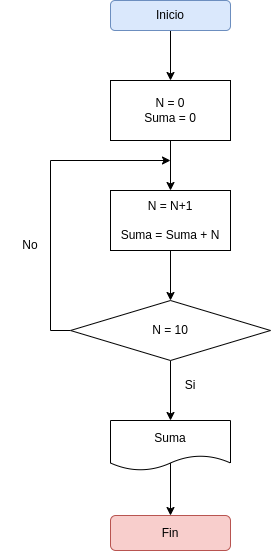

The diagram above was exported from draw.io. Its source (the exported page's mxGraphModel, read from the mxfile embedded in the PNG):
<mxGraphModel dx="1195" dy="601" grid="1" gridSize="10" guides="1" tooltips="1" connect="1" arrows="1" fold="1" page="1" pageScale="1" pageWidth="827" pageHeight="1169" math="0" shadow="0">
  <root>
    <mxCell id="0" />
    <mxCell id="1" parent="0" />
    <mxCell id="14pTqrl0ILtWulflq9Yz-3" style="edgeStyle=orthogonalEdgeStyle;rounded=0;orthogonalLoop=1;jettySize=auto;html=1;exitX=0.5;exitY=1;exitDx=0;exitDy=0;entryX=0.5;entryY=0;entryDx=0;entryDy=0;" edge="1" parent="1" source="14pTqrl0ILtWulflq9Yz-1" target="14pTqrl0ILtWulflq9Yz-2">
      <mxGeometry relative="1" as="geometry" />
    </mxCell>
    <mxCell id="14pTqrl0ILtWulflq9Yz-1" value="Inicio" style="rounded=1;whiteSpace=wrap;html=1;fillColor=#dae8fc;strokeColor=#6c8ebf;" vertex="1" parent="1">
      <mxGeometry x="350" y="40" width="120" height="30" as="geometry" />
    </mxCell>
    <mxCell id="14pTqrl0ILtWulflq9Yz-6" style="edgeStyle=orthogonalEdgeStyle;rounded=0;orthogonalLoop=1;jettySize=auto;html=1;exitX=0.5;exitY=1;exitDx=0;exitDy=0;entryX=0.5;entryY=0;entryDx=0;entryDy=0;" edge="1" parent="1" source="14pTqrl0ILtWulflq9Yz-2" target="14pTqrl0ILtWulflq9Yz-4">
      <mxGeometry relative="1" as="geometry" />
    </mxCell>
    <mxCell id="14pTqrl0ILtWulflq9Yz-2" value="N = 0&lt;br&gt;Suma = 0" style="rounded=0;whiteSpace=wrap;html=1;align=center;" vertex="1" parent="1">
      <mxGeometry x="350" y="120" width="120" height="60" as="geometry" />
    </mxCell>
    <mxCell id="14pTqrl0ILtWulflq9Yz-9" style="edgeStyle=orthogonalEdgeStyle;rounded=0;orthogonalLoop=1;jettySize=auto;html=1;exitX=0.5;exitY=1;exitDx=0;exitDy=0;" edge="1" parent="1" source="14pTqrl0ILtWulflq9Yz-4" target="14pTqrl0ILtWulflq9Yz-7">
      <mxGeometry relative="1" as="geometry" />
    </mxCell>
    <mxCell id="14pTqrl0ILtWulflq9Yz-4" value="N = N+1&lt;br&gt;&lt;br&gt;Suma = Suma + N" style="rounded=0;whiteSpace=wrap;html=1;" vertex="1" parent="1">
      <mxGeometry x="350" y="230" width="120" height="60" as="geometry" />
    </mxCell>
    <mxCell id="14pTqrl0ILtWulflq9Yz-10" style="edgeStyle=orthogonalEdgeStyle;rounded=0;orthogonalLoop=1;jettySize=auto;html=1;exitX=0;exitY=0.5;exitDx=0;exitDy=0;" edge="1" parent="1" source="14pTqrl0ILtWulflq9Yz-7">
      <mxGeometry relative="1" as="geometry">
        <mxPoint x="410" y="200" as="targetPoint" />
        <Array as="points">
          <mxPoint x="290" y="370" />
          <mxPoint x="290" y="200" />
        </Array>
      </mxGeometry>
    </mxCell>
    <mxCell id="14pTqrl0ILtWulflq9Yz-15" style="edgeStyle=orthogonalEdgeStyle;rounded=0;orthogonalLoop=1;jettySize=auto;html=1;entryX=0.5;entryY=0;entryDx=0;entryDy=0;" edge="1" parent="1" source="14pTqrl0ILtWulflq9Yz-7" target="14pTqrl0ILtWulflq9Yz-14">
      <mxGeometry relative="1" as="geometry" />
    </mxCell>
    <mxCell id="14pTqrl0ILtWulflq9Yz-7" value="N = 10" style="rhombus;whiteSpace=wrap;html=1;" vertex="1" parent="1">
      <mxGeometry x="310" y="340" width="200" height="60" as="geometry" />
    </mxCell>
    <mxCell id="14pTqrl0ILtWulflq9Yz-11" value="No" style="text;html=1;strokeColor=none;fillColor=none;align=center;verticalAlign=middle;whiteSpace=wrap;rounded=0;" vertex="1" parent="1">
      <mxGeometry x="240" y="270" width="60" height="30" as="geometry" />
    </mxCell>
    <mxCell id="14pTqrl0ILtWulflq9Yz-13" value="Si&lt;br&gt;" style="text;html=1;strokeColor=none;fillColor=none;align=center;verticalAlign=middle;whiteSpace=wrap;rounded=0;" vertex="1" parent="1">
      <mxGeometry x="400" y="410" width="60" height="30" as="geometry" />
    </mxCell>
    <mxCell id="14pTqrl0ILtWulflq9Yz-18" style="edgeStyle=orthogonalEdgeStyle;rounded=0;orthogonalLoop=1;jettySize=auto;html=1;entryX=0.5;entryY=0;entryDx=0;entryDy=0;exitX=0.489;exitY=0.822;exitDx=0;exitDy=0;exitPerimeter=0;" edge="1" parent="1" source="14pTqrl0ILtWulflq9Yz-14" target="14pTqrl0ILtWulflq9Yz-16">
      <mxGeometry relative="1" as="geometry">
        <Array as="points">
          <mxPoint x="410" y="501" />
        </Array>
      </mxGeometry>
    </mxCell>
    <mxCell id="14pTqrl0ILtWulflq9Yz-14" value="Suma" style="shape=document;whiteSpace=wrap;html=1;boundedLbl=1;" vertex="1" parent="1">
      <mxGeometry x="350" y="460" width="120" height="50" as="geometry" />
    </mxCell>
    <mxCell id="14pTqrl0ILtWulflq9Yz-16" value="Fin" style="rounded=1;whiteSpace=wrap;html=1;fillColor=#f8cecc;strokeColor=#b85450;" vertex="1" parent="1">
      <mxGeometry x="350" y="555" width="120" height="35" as="geometry" />
    </mxCell>
  </root>
</mxGraphModel>